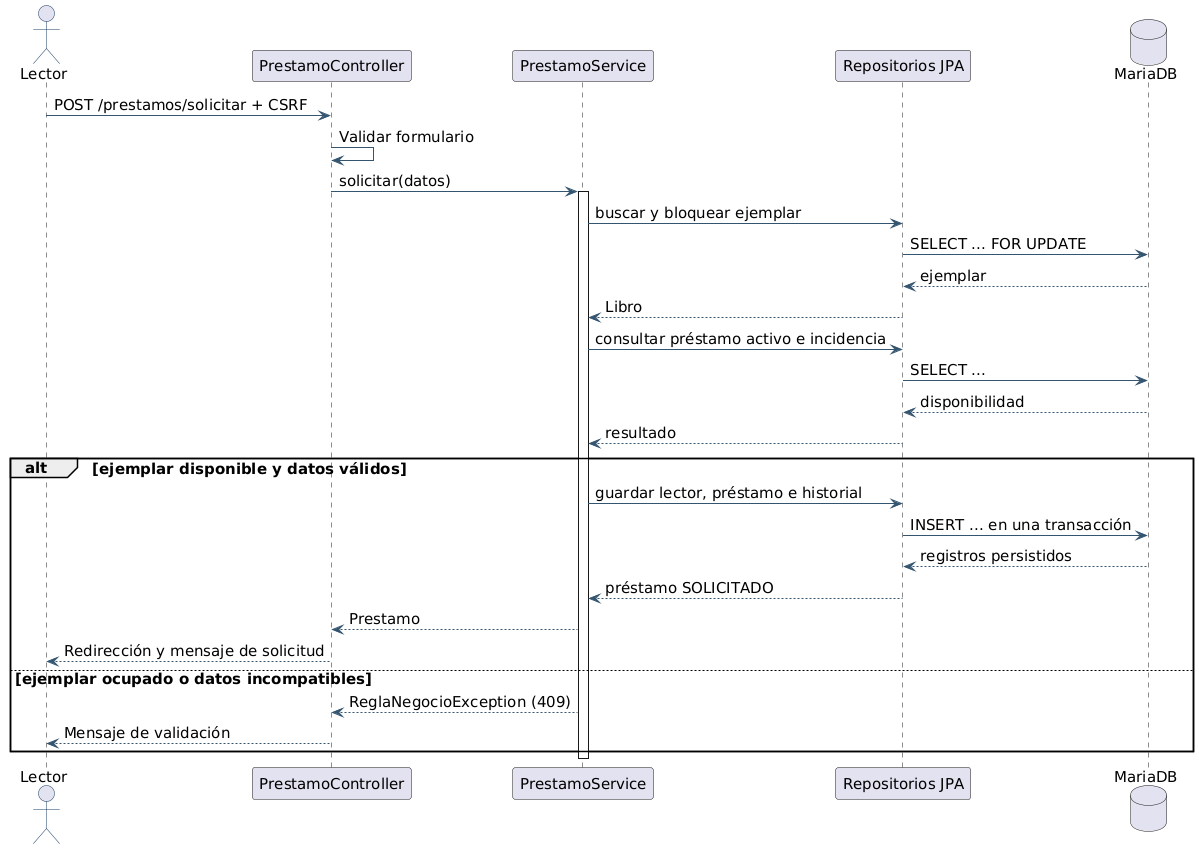

The diagram above was rendered by PlantUML. Its source (embedded in the PNG):
@startuml
skinparam backgroundColor white
skinparam defaultFontName DejaVu Sans
skinparam defaultFontSize 15
skinparam shadowing false
skinparam ArrowColor #345570
skinparam classBackgroundColor #F1F5F8
skinparam classBorderColor #173B62
skinparam classHeaderBackgroundColor #DCE7EF
skinparam entityBackgroundColor #F1F5F8
skinparam entityBorderColor #173B62
skinparam usecaseBackgroundColor #F6F1E6
skinparam usecaseBorderColor #AD9058
skinparam actorBorderColor #173B62
skinparam stateBackgroundColor #F1F5F8
skinparam stateBorderColor #173B62
actor Lector
participant "PrestamoController" as C
participant "PrestamoService" as S
participant "Repositorios JPA" as R
database MariaDB as DB
Lector -> C : POST /prestamos/solicitar + CSRF
C -> C : Validar formulario
C -> S : solicitar(datos)
activate S
S -> R : buscar y bloquear ejemplar
R -> DB : SELECT ... FOR UPDATE
DB --> R : ejemplar
R --> S : Libro
S -> R : consultar préstamo activo e incidencia
R -> DB : SELECT ...
DB --> R : disponibilidad
R --> S : resultado
alt ejemplar disponible y datos válidos
 S -> R : guardar lector, préstamo e historial
 R -> DB : INSERT ... en una transacción
 DB --> R : registros persistidos
 R --> S : préstamo SOLICITADO
 S --> C : Prestamo
 C --> Lector : Redirección y mensaje de solicitud
else ejemplar ocupado o datos incompatibles
 S --> C : ReglaNegocioException (409)
 C --> Lector : Mensaje de validación
end
deactivate S

@enduml